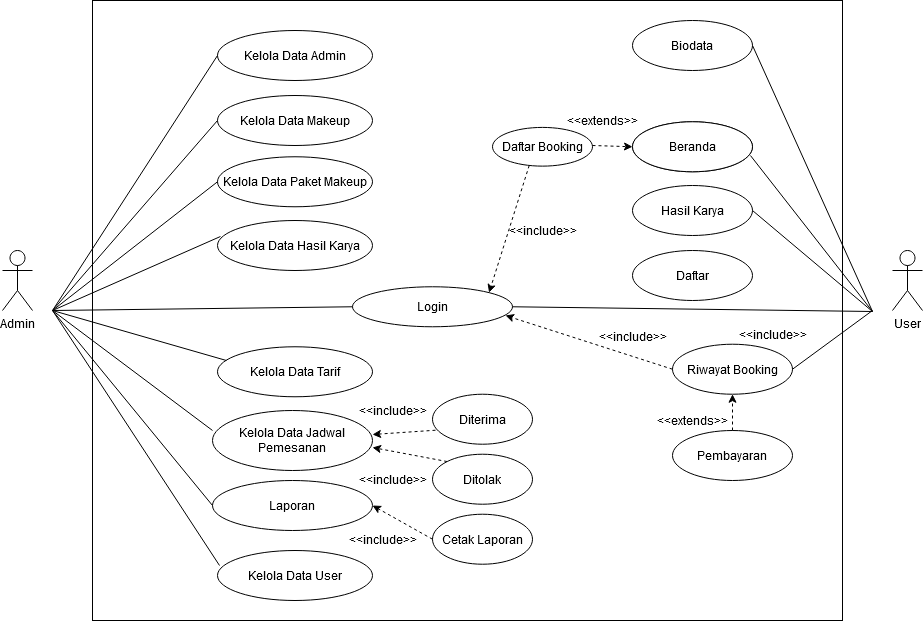

The diagram above was exported from draw.io. Its source (the exported page's mxGraphModel, read from the mxfile embedded in the PNG):
<mxGraphModel dx="1422" dy="830" grid="1" gridSize="10" guides="1" tooltips="1" connect="1" arrows="1" fold="1" page="1" pageScale="1" pageWidth="850" pageHeight="1100" math="0" shadow="0">
  <root>
    <mxCell id="0" />
    <mxCell id="1" parent="0" />
    <mxCell id="6hYTOlnJRu1Jy1FbgciW-109" value="" style="rounded=0;whiteSpace=wrap;html=1;" parent="1" vertex="1">
      <mxGeometry x="320" y="130" width="750" height="620" as="geometry" />
    </mxCell>
    <mxCell id="E6RNn3lXeHkPGXCQUyDo-1" value="Admin" style="shape=umlActor;verticalLabelPosition=bottom;verticalAlign=top;html=1;outlineConnect=0;" parent="1" vertex="1">
      <mxGeometry x="230" y="380" width="30" height="60" as="geometry" />
    </mxCell>
    <mxCell id="E6RNn3lXeHkPGXCQUyDo-2" value="Kelola Data Admin" style="ellipse;whiteSpace=wrap;html=1;" parent="1" vertex="1">
      <mxGeometry x="445" y="160" width="155" height="50" as="geometry" />
    </mxCell>
    <mxCell id="E6RNn3lXeHkPGXCQUyDo-4" value="Kelola Data Makeup" style="ellipse;whiteSpace=wrap;html=1;" parent="1" vertex="1">
      <mxGeometry x="445" y="225" width="155" height="50" as="geometry" />
    </mxCell>
    <mxCell id="E6RNn3lXeHkPGXCQUyDo-5" value="Kelola Data Paket Makeup" style="ellipse;whiteSpace=wrap;html=1;" parent="1" vertex="1">
      <mxGeometry x="445" y="286.27" width="155" height="50" as="geometry" />
    </mxCell>
    <mxCell id="E6RNn3lXeHkPGXCQUyDo-6" value="Kelola Data Tarif" style="ellipse;whiteSpace=wrap;html=1;" parent="1" vertex="1">
      <mxGeometry x="445" y="476.27" width="155" height="50" as="geometry" />
    </mxCell>
    <mxCell id="E6RNn3lXeHkPGXCQUyDo-7" value="Kelola Data Hasil Karya" style="ellipse;whiteSpace=wrap;html=1;" parent="1" vertex="1">
      <mxGeometry x="445" y="350" width="155" height="50" as="geometry" />
    </mxCell>
    <mxCell id="E6RNn3lXeHkPGXCQUyDo-8" value="Kelola Data Jadwal Pemesanan" style="ellipse;whiteSpace=wrap;html=1;" parent="1" vertex="1">
      <mxGeometry x="440" y="540" width="160" height="60" as="geometry" />
    </mxCell>
    <mxCell id="E6RNn3lXeHkPGXCQUyDo-9" value="Laporan" style="ellipse;whiteSpace=wrap;html=1;" parent="1" vertex="1">
      <mxGeometry x="440" y="610" width="160" height="50" as="geometry" />
    </mxCell>
    <mxCell id="1jrKB5_HxbYdyUKGPWxr-1" value="Kelola Data User" style="ellipse;whiteSpace=wrap;html=1;" parent="1" vertex="1">
      <mxGeometry x="445" y="680" width="155" height="50" as="geometry" />
    </mxCell>
    <mxCell id="BYwMyViFpyXRSg5EMiQi-32" value="Login" style="ellipse;whiteSpace=wrap;html=1;" parent="1" vertex="1">
      <mxGeometry x="580" y="416.27" width="160" height="40" as="geometry" />
    </mxCell>
    <mxCell id="6hYTOlnJRu1Jy1FbgciW-33" value="User" style="shape=umlActor;verticalLabelPosition=bottom;verticalAlign=top;html=1;outlineConnect=0;" parent="1" vertex="1">
      <mxGeometry x="1120" y="380" width="30" height="60" as="geometry" />
    </mxCell>
    <mxCell id="6hYTOlnJRu1Jy1FbgciW-34" value="Beranda" style="ellipse;whiteSpace=wrap;html=1;" parent="1" vertex="1">
      <mxGeometry x="860" y="251.26999999999998" width="120" height="50" as="geometry" />
    </mxCell>
    <mxCell id="6hYTOlnJRu1Jy1FbgciW-35" value="Hasil Karya" style="ellipse;whiteSpace=wrap;html=1;" parent="1" vertex="1">
      <mxGeometry x="860" y="315" width="120" height="50" as="geometry" />
    </mxCell>
    <mxCell id="6hYTOlnJRu1Jy1FbgciW-36" value="Biodata" style="ellipse;whiteSpace=wrap;html=1;" parent="1" vertex="1">
      <mxGeometry x="860" y="150" width="120" height="50" as="geometry" />
    </mxCell>
    <mxCell id="6hYTOlnJRu1Jy1FbgciW-37" value="Daftar" style="ellipse;whiteSpace=wrap;html=1;" parent="1" vertex="1">
      <mxGeometry x="860" y="380" width="120" height="50" as="geometry" />
    </mxCell>
    <mxCell id="6hYTOlnJRu1Jy1FbgciW-65" value="Riwayat Booking" style="ellipse;whiteSpace=wrap;html=1;" parent="1" vertex="1">
      <mxGeometry x="900" y="473.73" width="120" height="50" as="geometry" />
    </mxCell>
    <mxCell id="6hYTOlnJRu1Jy1FbgciW-66" value="Pembayaran" style="ellipse;whiteSpace=wrap;html=1;" parent="1" vertex="1">
      <mxGeometry x="900" y="560" width="120" height="50" as="geometry" />
    </mxCell>
    <mxCell id="6hYTOlnJRu1Jy1FbgciW-67" value="" style="endArrow=none;html=1;entryX=0;entryY=0.5;entryDx=0;entryDy=0;" parent="1" target="E6RNn3lXeHkPGXCQUyDo-2" edge="1">
      <mxGeometry width="50" height="50" relative="1" as="geometry">
        <mxPoint x="280" y="440" as="sourcePoint" />
        <mxPoint x="330" y="390" as="targetPoint" />
      </mxGeometry>
    </mxCell>
    <mxCell id="6hYTOlnJRu1Jy1FbgciW-68" value="" style="endArrow=none;html=1;entryX=0;entryY=0.5;entryDx=0;entryDy=0;" parent="1" target="E6RNn3lXeHkPGXCQUyDo-4" edge="1">
      <mxGeometry width="50" height="50" relative="1" as="geometry">
        <mxPoint x="280" y="440" as="sourcePoint" />
        <mxPoint x="445" y="185" as="targetPoint" />
      </mxGeometry>
    </mxCell>
    <mxCell id="6hYTOlnJRu1Jy1FbgciW-69" value="" style="endArrow=none;html=1;entryX=0;entryY=0.5;entryDx=0;entryDy=0;" parent="1" target="E6RNn3lXeHkPGXCQUyDo-5" edge="1">
      <mxGeometry width="50" height="50" relative="1" as="geometry">
        <mxPoint x="280" y="440" as="sourcePoint" />
        <mxPoint x="445" y="250" as="targetPoint" />
      </mxGeometry>
    </mxCell>
    <mxCell id="6hYTOlnJRu1Jy1FbgciW-70" value="" style="endArrow=none;html=1;entryX=0.019;entryY=0.32;entryDx=0;entryDy=0;entryPerimeter=0;" parent="1" target="E6RNn3lXeHkPGXCQUyDo-7" edge="1">
      <mxGeometry width="50" height="50" relative="1" as="geometry">
        <mxPoint x="280" y="440" as="sourcePoint" />
        <mxPoint x="445" y="311.27" as="targetPoint" />
      </mxGeometry>
    </mxCell>
    <mxCell id="6hYTOlnJRu1Jy1FbgciW-71" value="" style="endArrow=none;html=1;entryX=0.058;entryY=0.275;entryDx=0;entryDy=0;entryPerimeter=0;" parent="1" target="E6RNn3lXeHkPGXCQUyDo-6" edge="1">
      <mxGeometry width="50" height="50" relative="1" as="geometry">
        <mxPoint x="280" y="440" as="sourcePoint" />
        <mxPoint x="447.94499999999994" y="366" as="targetPoint" />
      </mxGeometry>
    </mxCell>
    <mxCell id="6hYTOlnJRu1Jy1FbgciW-73" value="" style="endArrow=none;html=1;entryX=0;entryY=0.5;entryDx=0;entryDy=0;" parent="1" target="BYwMyViFpyXRSg5EMiQi-32" edge="1">
      <mxGeometry width="50" height="50" relative="1" as="geometry">
        <mxPoint x="280" y="440" as="sourcePoint" />
        <mxPoint x="453.99" y="490.02" as="targetPoint" />
      </mxGeometry>
    </mxCell>
    <mxCell id="6hYTOlnJRu1Jy1FbgciW-74" value="" style="endArrow=none;html=1;entryX=0;entryY=0.333;entryDx=0;entryDy=0;entryPerimeter=0;" parent="1" target="E6RNn3lXeHkPGXCQUyDo-8" edge="1">
      <mxGeometry width="50" height="50" relative="1" as="geometry">
        <mxPoint x="280" y="440" as="sourcePoint" />
        <mxPoint x="440" y="436.27" as="targetPoint" />
      </mxGeometry>
    </mxCell>
    <mxCell id="6hYTOlnJRu1Jy1FbgciW-76" value="" style="endArrow=none;html=1;entryX=0;entryY=0.5;entryDx=0;entryDy=0;" parent="1" target="E6RNn3lXeHkPGXCQUyDo-9" edge="1">
      <mxGeometry width="50" height="50" relative="1" as="geometry">
        <mxPoint x="280" y="440" as="sourcePoint" />
        <mxPoint x="440" y="559.98" as="targetPoint" />
      </mxGeometry>
    </mxCell>
    <mxCell id="6hYTOlnJRu1Jy1FbgciW-77" value="" style="endArrow=none;html=1;entryX=0.013;entryY=0.3;entryDx=0;entryDy=0;entryPerimeter=0;" parent="1" target="1jrKB5_HxbYdyUKGPWxr-1" edge="1">
      <mxGeometry width="50" height="50" relative="1" as="geometry">
        <mxPoint x="280" y="440" as="sourcePoint" />
        <mxPoint x="440" y="635" as="targetPoint" />
      </mxGeometry>
    </mxCell>
    <mxCell id="6hYTOlnJRu1Jy1FbgciW-78" value="Cetak Laporan" style="ellipse;whiteSpace=wrap;html=1;" parent="1" vertex="1">
      <mxGeometry x="660" y="643.73" width="100" height="50" as="geometry" />
    </mxCell>
    <mxCell id="6hYTOlnJRu1Jy1FbgciW-79" value="" style="endArrow=classic;html=1;entryX=1;entryY=0.5;entryDx=0;entryDy=0;dashed=1;exitX=0;exitY=0.5;exitDx=0;exitDy=0;" parent="1" source="6hYTOlnJRu1Jy1FbgciW-78" target="E6RNn3lXeHkPGXCQUyDo-9" edge="1">
      <mxGeometry width="50" height="50" relative="1" as="geometry">
        <mxPoint x="660" y="630" as="sourcePoint" />
        <mxPoint x="710" y="580" as="targetPoint" />
      </mxGeometry>
    </mxCell>
    <mxCell id="6hYTOlnJRu1Jy1FbgciW-80" value="Diterima" style="ellipse;whiteSpace=wrap;html=1;" parent="1" vertex="1">
      <mxGeometry x="660" y="523.73" width="100" height="50" as="geometry" />
    </mxCell>
    <mxCell id="6hYTOlnJRu1Jy1FbgciW-81" value="Ditolak" style="ellipse;whiteSpace=wrap;html=1;" parent="1" vertex="1">
      <mxGeometry x="660" y="583.73" width="100" height="50" as="geometry" />
    </mxCell>
    <mxCell id="6hYTOlnJRu1Jy1FbgciW-82" value="" style="endArrow=classic;html=1;dashed=1;exitX=0;exitY=0;exitDx=0;exitDy=0;" parent="1" source="6hYTOlnJRu1Jy1FbgciW-81" edge="1">
      <mxGeometry width="50" height="50" relative="1" as="geometry">
        <mxPoint x="660" y="575" as="sourcePoint" />
        <mxPoint x="600" y="577" as="targetPoint" />
      </mxGeometry>
    </mxCell>
    <mxCell id="6hYTOlnJRu1Jy1FbgciW-83" value="" style="endArrow=classic;html=1;dashed=1;entryX=1;entryY=0.4;entryDx=0;entryDy=0;entryPerimeter=0;exitX=0.03;exitY=0.72;exitDx=0;exitDy=0;exitPerimeter=0;" parent="1" source="6hYTOlnJRu1Jy1FbgciW-80" target="E6RNn3lXeHkPGXCQUyDo-8" edge="1">
      <mxGeometry width="50" height="50" relative="1" as="geometry">
        <mxPoint x="660" y="575" as="sourcePoint" />
        <mxPoint x="603.04" y="577.02" as="targetPoint" />
      </mxGeometry>
    </mxCell>
    <mxCell id="6hYTOlnJRu1Jy1FbgciW-84" value="" style="endArrow=none;html=1;entryX=1;entryY=0.5;entryDx=0;entryDy=0;" parent="1" target="BYwMyViFpyXRSg5EMiQi-32" edge="1">
      <mxGeometry width="50" height="50" relative="1" as="geometry">
        <mxPoint x="1100" y="441" as="sourcePoint" />
        <mxPoint x="800" y="436.27" as="targetPoint" />
      </mxGeometry>
    </mxCell>
    <mxCell id="6hYTOlnJRu1Jy1FbgciW-85" value="" style="endArrow=none;html=1;entryX=1;entryY=0.5;entryDx=0;entryDy=0;" parent="1" target="6hYTOlnJRu1Jy1FbgciW-35" edge="1">
      <mxGeometry width="50" height="50" relative="1" as="geometry">
        <mxPoint x="1100" y="441" as="sourcePoint" />
        <mxPoint x="700" y="441" as="targetPoint" />
      </mxGeometry>
    </mxCell>
    <mxCell id="6hYTOlnJRu1Jy1FbgciW-86" value="" style="endArrow=none;html=1;entryX=0.983;entryY=0.675;entryDx=0;entryDy=0;entryPerimeter=0;" parent="1" target="6hYTOlnJRu1Jy1FbgciW-34" edge="1">
      <mxGeometry width="50" height="50" relative="1" as="geometry">
        <mxPoint x="1100" y="441" as="sourcePoint" />
        <mxPoint x="980" y="340" as="targetPoint" />
      </mxGeometry>
    </mxCell>
    <mxCell id="6hYTOlnJRu1Jy1FbgciW-87" value="" style="endArrow=none;html=1;entryX=1;entryY=0.5;entryDx=0;entryDy=0;" parent="1" target="6hYTOlnJRu1Jy1FbgciW-36" edge="1">
      <mxGeometry width="50" height="50" relative="1" as="geometry">
        <mxPoint x="1100" y="441" as="sourcePoint" />
        <mxPoint x="977.96" y="285.02" as="targetPoint" />
      </mxGeometry>
    </mxCell>
    <mxCell id="6hYTOlnJRu1Jy1FbgciW-90" value="" style="endArrow=classic;html=1;dashed=1;entryX=0.956;entryY=0.718;entryDx=0;entryDy=0;exitX=0;exitY=0.5;exitDx=0;exitDy=0;entryPerimeter=0;" parent="1" source="6hYTOlnJRu1Jy1FbgciW-65" target="BYwMyViFpyXRSg5EMiQi-32" edge="1">
      <mxGeometry width="50" height="50" relative="1" as="geometry">
        <mxPoint x="940" y="506.27" as="sourcePoint" />
        <mxPoint x="800.96" y="445.99" as="targetPoint" />
      </mxGeometry>
    </mxCell>
    <mxCell id="6hYTOlnJRu1Jy1FbgciW-91" value="" style="endArrow=classic;html=1;dashed=1;entryX=0.5;entryY=1;entryDx=0;entryDy=0;" parent="1" target="6hYTOlnJRu1Jy1FbgciW-65" edge="1">
      <mxGeometry width="50" height="50" relative="1" as="geometry">
        <mxPoint x="960" y="560" as="sourcePoint" />
        <mxPoint x="1010" y="510" as="targetPoint" />
      </mxGeometry>
    </mxCell>
    <mxCell id="6hYTOlnJRu1Jy1FbgciW-92" value="&amp;lt;&amp;lt;include&amp;gt;&amp;gt;" style="text;html=1;align=center;verticalAlign=middle;resizable=0;points=[];autosize=1;" parent="1" vertex="1">
      <mxGeometry x="580" y="530" width="80" height="20" as="geometry" />
    </mxCell>
    <mxCell id="6hYTOlnJRu1Jy1FbgciW-93" value="&amp;lt;&amp;lt;include&amp;gt;&amp;gt;" style="text;html=1;align=center;verticalAlign=middle;resizable=0;points=[];autosize=1;" parent="1" vertex="1">
      <mxGeometry x="580" y="598.73" width="80" height="20" as="geometry" />
    </mxCell>
    <mxCell id="6hYTOlnJRu1Jy1FbgciW-94" value="&amp;lt;&amp;lt;include&amp;gt;&amp;gt;" style="text;html=1;align=center;verticalAlign=middle;resizable=0;points=[];autosize=1;" parent="1" vertex="1">
      <mxGeometry x="570" y="658.73" width="80" height="20" as="geometry" />
    </mxCell>
    <mxCell id="6hYTOlnJRu1Jy1FbgciW-95" value="&amp;lt;&amp;lt;include&amp;gt;&amp;gt;" style="text;html=1;align=center;verticalAlign=middle;resizable=0;points=[];autosize=1;" parent="1" vertex="1">
      <mxGeometry x="820" y="456.27" width="80" height="20" as="geometry" />
    </mxCell>
    <mxCell id="6hYTOlnJRu1Jy1FbgciW-96" value="&amp;lt;&amp;lt;include&amp;gt;&amp;gt;" style="text;html=1;align=center;verticalAlign=middle;resizable=0;points=[];autosize=1;" parent="1" vertex="1">
      <mxGeometry x="960" y="453.73" width="80" height="20" as="geometry" />
    </mxCell>
    <mxCell id="6hYTOlnJRu1Jy1FbgciW-97" value="&amp;lt;&amp;lt;extends&amp;gt;&amp;gt;" style="text;html=1;align=center;verticalAlign=middle;resizable=0;points=[];autosize=1;" parent="1" vertex="1">
      <mxGeometry x="875" y="540" width="90" height="20" as="geometry" />
    </mxCell>
    <mxCell id="6hYTOlnJRu1Jy1FbgciW-100" value="Beranda" style="ellipse;whiteSpace=wrap;html=1;" parent="1" vertex="1">
      <mxGeometry x="860" y="251.26999999999998" width="120" height="50" as="geometry" />
    </mxCell>
    <mxCell id="6hYTOlnJRu1Jy1FbgciW-101" value="Daftar Booking" style="ellipse;whiteSpace=wrap;html=1;" parent="1" vertex="1">
      <mxGeometry x="720" y="256.9" width="100" height="38.73" as="geometry" />
    </mxCell>
    <mxCell id="6hYTOlnJRu1Jy1FbgciW-105" value="&amp;lt;&amp;lt;extends&amp;gt;&amp;gt;" style="text;html=1;align=center;verticalAlign=middle;resizable=0;points=[];autosize=1;" parent="1" vertex="1">
      <mxGeometry x="785" y="240" width="90" height="20" as="geometry" />
    </mxCell>
    <mxCell id="6hYTOlnJRu1Jy1FbgciW-106" value="" style="endArrow=classic;html=1;dashed=1;entryX=1;entryY=0;entryDx=0;entryDy=0;exitX=0.367;exitY=0.984;exitDx=0;exitDy=0;exitPerimeter=0;" parent="1" source="6hYTOlnJRu1Jy1FbgciW-101" target="BYwMyViFpyXRSg5EMiQi-32" edge="1">
      <mxGeometry width="50" height="50" relative="1" as="geometry">
        <mxPoint x="780" y="295.63" as="sourcePoint" />
        <mxPoint x="776.5685424949238" y="422.1278643762689" as="targetPoint" />
      </mxGeometry>
    </mxCell>
    <mxCell id="6hYTOlnJRu1Jy1FbgciW-107" value="" style="endArrow=classic;html=1;dashed=1;entryX=0;entryY=0.5;entryDx=0;entryDy=0;" parent="1" target="6hYTOlnJRu1Jy1FbgciW-100" edge="1">
      <mxGeometry width="50" height="50" relative="1" as="geometry">
        <mxPoint x="820" y="275" as="sourcePoint" />
        <mxPoint x="870" y="225" as="targetPoint" />
      </mxGeometry>
    </mxCell>
    <mxCell id="6hYTOlnJRu1Jy1FbgciW-108" value="&amp;lt;&amp;lt;include&amp;gt;&amp;gt;" style="text;html=1;align=center;verticalAlign=middle;resizable=0;points=[];autosize=1;" parent="1" vertex="1">
      <mxGeometry x="730" y="350" width="80" height="20" as="geometry" />
    </mxCell>
    <mxCell id="jKqahS8aiJFCwtPrdyS_-1" value="" style="endArrow=none;html=1;entryX=1;entryY=0.5;entryDx=0;entryDy=0;" edge="1" parent="1" target="6hYTOlnJRu1Jy1FbgciW-65">
      <mxGeometry width="50" height="50" relative="1" as="geometry">
        <mxPoint x="1100" y="440" as="sourcePoint" />
        <mxPoint x="1150" y="390" as="targetPoint" />
      </mxGeometry>
    </mxCell>
  </root>
</mxGraphModel>